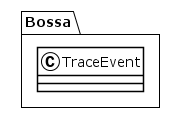

The diagram above was rendered by PlantUML. Its source (embedded in the PNG):
@startuml
!theme plain
package Bossa {
class TraceEvent {
}
}
@enduml